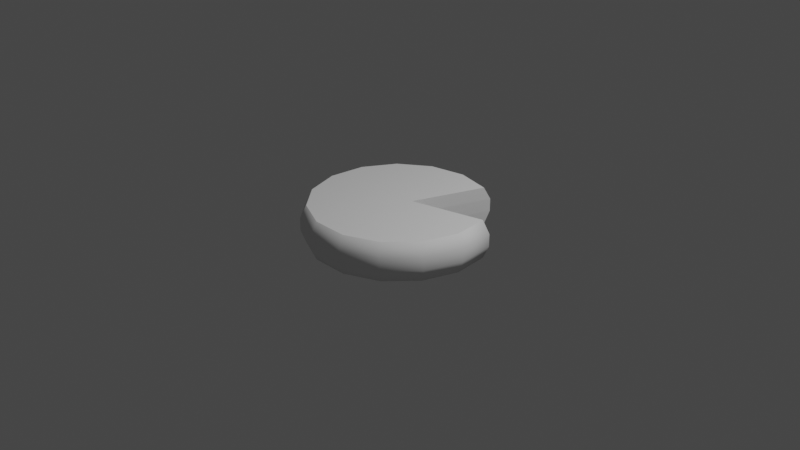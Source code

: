 # Source: Cheese.blend  (saved by Blender 2.81.16; exported with 4.5.12 LTS)
import bpy
from mathutils import Matrix  # noqa: F401  (used for matrix-valued properties, if any)

bpy.ops.wm.read_factory_settings(use_empty=True)
scene = bpy.context.scene
scene.name = 'Scene'

# ---- collections
col_collection = bpy.data.collections.new('Collection'); scene.collection.children.link(col_collection)

# ---- world
world_world = bpy.data.worlds.new('World'); scene.world = world_world
world_world.use_nodes = True; world_world.node_tree.nodes.clear()
_N = world_world.node_tree.nodes; _L = world_world.node_tree.links
n0 = _N.new('ShaderNodeOutputWorld'); n0.name = 'World Output'; n0.location = (300, 300)
n1 = _N.new('ShaderNodeBackground'); n1.name = 'Background'; n1.location = (10, 300)
n1.inputs[0].default_value = (0.05088, 0.05088, 0.05088, 1.0)
_L.new(n1.outputs[0], n0.inputs[0])
n0.is_active_output = True
world_world.color = (0.05088, 0.05088, 0.05088)
world_world.use_sun_shadow = False
world_world.sun_shadow_jitter_overblur = 0.0

# ---- cameras
cam_camera = bpy.data.cameras.new('Camera')
cam_camera.clip_end = 100.0
cam_camera.ortho_scale = 7.314

# ---- lights
light_light = bpy.data.lights.new('Light', 'POINT')
light_light.transmission_factor = 0.0
light_light.energy = 1000.0
light_light.shadow_soft_size = 0.1
light_light.shadow_maximum_resolution = 0.006
light_light.use_absolute_resolution = True

# ---- meshes
me_cylinder = bpy.data.meshes.new('Cylinder')
me_cylinder.from_pydata([(-0.002365, 0.9414, -0.2055), (-0.00298, 0.9262, 0.2055), (0.3814, 0.8598, -0.2055), (0.3748, 0.8459, 0.2055), (0.1054, 0.08218, -0.2055), (0.1031, 0.0803, 0.2055), (0.8951, 0.2894, -0.2055), (0.8805, 0.2843, 0.2055), (0.9361, -0.1008, -0.2055), (0.9209, -0.09985, 0.2055), (0.8148, -0.474, -0.2055), (0.8015, -0.4672, 0.2055), (0.5523, -0.7656, -0.2055), (0.543, -0.7543, 0.2055), (0.1938, -0.9252, -0.2055), (0.1902, -0.9114, 0.2055), (-0.1986, -0.9252, -0.2055), (-0.1961, -0.9114, 0.2055), (-0.557, -0.7656, -0.2055), (-0.549, -0.7543, 0.2055), (-0.8195, -0.474, -0.2055), (-0.8075, -0.4672, 0.2055), (-0.9408, -0.1008, -0.2055), (-0.9268, -0.09985, 0.2055), (-0.8998, 0.2894, -0.2055), (-0.8864, 0.2843, 0.2055), (-0.7036, 0.6292, -0.2055), (-0.6933, 0.6188, 0.2055), (-0.3862, 0.8598, -0.2055), (-0.3808, 0.8459, 0.2055), (0.0, 1.0, -0.06849), (0.0, 1.0, 0.06849), (0.4067, 0.9135, 0.06849), (0.4067, 0.9135, -0.06849), (0.1142, 0.0894, 0.06849), (0.1142, 0.0894, -0.06849), (0.9511, 0.309, 0.06849), (0.9511, 0.309, -0.06849), (0.9945, -0.1045, 0.06849), (0.9945, -0.1045, -0.06849), (0.866, -0.5, 0.06849), (0.866, -0.5, -0.06849), (0.5878, -0.809, 0.06849), (0.5878, -0.809, -0.06849), (0.2079, -0.9781, 0.06849), (0.2079, -0.9781, -0.06849), (-0.2079, -0.9781, 0.06849), (-0.2079, -0.9781, -0.06849), (-0.5878, -0.809, 0.06849), (-0.5878, -0.809, -0.06849), (-0.866, -0.5, 0.06849), (-0.866, -0.5, -0.06849), (-0.9945, -0.1045, 0.06849), (-0.9945, -0.1045, -0.06849), (-0.9511, 0.309, 0.06849), (-0.9511, 0.309, -0.06849), (-0.7431, 0.6691, 0.06849), (-0.7431, 0.6691, -0.06849), (-0.4067, 0.9135, 0.06849), (-0.4067, 0.9135, -0.06849)], [], [(31, 1, 3, 32), (32, 3, 5, 34), (34, 5, 7, 36), (36, 7, 9, 38), (38, 9, 11, 40), (40, 11, 13, 42), (42, 13, 15, 44), (44, 15, 17, 46), (46, 17, 19, 48), (48, 19, 21, 50), (50, 21, 23, 52), (52, 23, 25, 54), (54, 25, 27, 56), (3, 1, 29, 27, 25, 23, 21, 19, 17, 15, 13, 11, 9, 7, 5), (56, 27, 29, 58), (58, 29, 1, 31), (0, 2, 4, 6, 8, 10, 12, 14, 16, 18, 20, 22, 24, 26, 28), (28, 59, 30, 0), (59, 58, 31, 30), (26, 57, 59, 28), (57, 56, 58, 59), (24, 55, 57, 26), (55, 54, 56, 57), (22, 53, 55, 24), (53, 52, 54, 55), (20, 51, 53, 22), (51, 50, 52, 53), (18, 49, 51, 20), (49, 48, 50, 51), (16, 47, 49, 18), (47, 46, 48, 49), (14, 45, 47, 16), (45, 44, 46, 47), (12, 43, 45, 14), (43, 42, 44, 45), (10, 41, 43, 12), (41, 40, 42, 43), (8, 39, 41, 10), (39, 38, 40, 41), (6, 37, 39, 8), (37, 36, 38, 39), (4, 35, 37, 6), (35, 34, 36, 37), (2, 33, 35, 4), (33, 32, 34, 35), (0, 30, 33, 2), (30, 31, 32, 33)])
me_cylinder.polygons.foreach_set('use_smooth', [1, 0, 0, 1, 1, 1, 1, 1, 1, 1, 1, 1, 1, 0, 1, 1, 0, 1, 1, 1, 1, 1, 1, 1, 1, 1, 1, 1, 1, 1, 1, 1, 1, 1, 1, 1, 1, 1, 1, 1, 1, 0, 0, 0, 0, 1, 1])
_uv = me_cylinder.uv_layers.new(name='UVMap')
_uv.uv.foreach_set('vector', [1.0, 0.8333, 1.0, 1.0, 0.9333, 1.0, 0.9333, 0.8333, 0.9333, 0.8333, 0.9333, 1.0, 0.8667, 1.0, 0.8667, 0.8333, 0.8667, 0.8333, 0.8667, 1.0, 0.8, 1.0, 0.8, 0.8333, 0.8, 0.8333, 0.8, 1.0, 0.7333, 1.0, 0.7333, 0.8333, 0.7333, 0.8333, 0.7333, 1.0, 0.6667, 1.0, 0.6667, 0.8333, 0.6667, 0.8333, 0.6667, 1.0, 0.6, 1.0, 0.6, 0.8333, 0.6, 0.8333, 0.6, 1.0, 0.5333, 1.0, 0.5333, 0.8333, 0.5333, 0.8333, 0.5333, 1.0, 0.4667, 1.0, 0.4667, 0.8333, 0.4667, 0.8333, 0.4667, 1.0, 0.4, 1.0, 0.4, 0.8333, 0.4, 0.8333, 0.4, 1.0, 0.3333, 1.0, 0.3333, 0.8333, 0.3333, 0.8333, 0.3333, 1.0, 0.2667, 1.0, 0.2667, 0.8333, 0.2667, 0.8333, 0.2667, 1.0, 0.2, 1.0, 0.2, 0.8333, 0.2, 0.8333, 0.2, 1.0, 0.1333, 1.0, 0.1333, 0.8333, 0.3476, 0.4693, 0.25, 0.49, 0.1524, 0.4693, 0.07165, 0.4106, 0.02175, 0.3242, 0.01131, 0.2249, 0.04215, 0.13, 0.1089, 0.05584, 0.2001, 0.01524, 0.2999, 0.01524, 0.3911, 0.05584, 0.4578, 0.13, 0.4887, 0.2249, 0.4783, 0.3242, 0.4284, 0.4106, 0.1333, 0.8333, 0.1333, 1.0, 0.06667, 1.0, 0.06667, 0.8333, 0.06667, 0.8333, 0.06667, 1.0, 4.47e-08, 1.0, 4.47e-08, 0.8333, 0.75, 0.49, 0.8476, 0.4693, 0.9284, 0.4106, 0.9783, 0.3242, 0.9887, 0.2249, 0.9578, 0.13, 0.8911, 0.05584, 0.7999, 0.01524, 0.7001, 0.01524, 0.6089, 0.05584, 0.5422, 0.13, 0.5113, 0.2249, 0.5217, 0.3242, 0.5716, 0.4106, 0.6524, 0.4693, 0.06667, 0.5, 0.06667, 0.6667, 4.47e-08, 0.6667, 4.47e-08, 0.5, 0.06667, 0.6667, 0.06667, 0.8333, 4.47e-08, 0.8333, 4.47e-08, 0.6667, 0.1333, 0.5, 0.1333, 0.6667, 0.06667, 0.6667, 0.06667, 0.5, 0.1333, 0.6667, 0.1333, 0.8333, 0.06667, 0.8333, 0.06667, 0.6667, 0.2, 0.5, 0.2, 0.6667, 0.1333, 0.6667, 0.1333, 0.5, 0.2, 0.6667, 0.2, 0.8333, 0.1333, 0.8333, 0.1333, 0.6667, 0.2667, 0.5, 0.2667, 0.6667, 0.2, 0.6667, 0.2, 0.5, 0.2667, 0.6667, 0.2667, 0.8333, 0.2, 0.8333, 0.2, 0.6667, 0.3333, 0.5, 0.3333, 0.6667, 0.2667, 0.6667, 0.2667, 0.5, 0.3333, 0.6667, 0.3333, 0.8333, 0.2667, 0.8333, 0.2667, 0.6667, 0.4, 0.5, 0.4, 0.6667, 0.3333, 0.6667, 0.3333, 0.5, 0.4, 0.6667, 0.4, 0.8333, 0.3333, 0.8333, 0.3333, 0.6667, 0.4667, 0.5, 0.4667, 0.6667, 0.4, 0.6667, 0.4, 0.5, 0.4667, 0.6667, 0.4667, 0.8333, 0.4, 0.8333, 0.4, 0.6667, 0.5333, 0.5, 0.5333, 0.6667, 0.4667, 0.6667, 0.4667, 0.5, 0.5333, 0.6667, 0.5333, 0.8333, 0.4667, 0.8333, 0.4667, 0.6667, 0.6, 0.5, 0.6, 0.6667, 0.5333, 0.6667, 0.5333, 0.5, 0.6, 0.6667, 0.6, 0.8333, 0.5333, 0.8333, 0.5333, 0.6667, 0.6667, 0.5, 0.6667, 0.6667, 0.6, 0.6667, 0.6, 0.5, 0.6667, 0.6667, 0.6667, 0.8333, 0.6, 0.8333, 0.6, 0.6667, 0.7333, 0.5, 0.7333, 0.6667, 0.6667, 0.6667, 0.6667, 0.5, 0.7333, 0.6667, 0.7333, 0.8333, 0.6667, 0.8333, 0.6667, 0.6667, 0.8, 0.5, 0.8, 0.6667, 0.7333, 0.6667, 0.7333, 0.5, 0.8, 0.6667, 0.8, 0.8333, 0.7333, 0.8333, 0.7333, 0.6667, 0.8667, 0.5, 0.8667, 0.6667, 0.8, 0.6667, 0.8, 0.5, 0.8667, 0.6667, 0.8667, 0.8333, 0.8, 0.8333, 0.8, 0.6667, 0.9333, 0.5, 0.9333, 0.6667, 0.8667, 0.6667, 0.8667, 0.5, 0.9333, 0.6667, 0.9333, 0.8333, 0.8667, 0.8333, 0.8667, 0.6667, 1.0, 0.5, 1.0, 0.6667, 0.9333, 0.6667, 0.9333, 0.5, 1.0, 0.6667, 1.0, 0.8333, 0.9333, 0.8333, 0.9333, 0.6667])
me_cylinder.use_remesh_fix_poles = True
me_cylinder.use_remesh_preserve_attributes = False
me_cylinder.use_mirror_vertex_groups = False
me_cylinder.update()

# ---- objects
ob_light = bpy.data.objects.new('Light', light_light)
ob_camera = bpy.data.objects.new('Camera', cam_camera)
ob_cylinder = bpy.data.objects.new('Cylinder', me_cylinder)

# ---- transforms, parenting, visibility, modifiers, constraints
ob_light.location = (4.076, 1.005, 5.904)
ob_light.rotation_euler = (0.6503, 0.05522, 1.866)
ob_light.lock_rotations_4d = False
ob_light.empty_display_type = 'ARROWS'
ob_light.color = (0.0, 0.0, 0.0, 0.0)
ob_light.lineart.crease_threshold = 0.0
ob_camera.location = (7.359, -6.926, 4.958)
ob_camera.rotation_euler = (1.109, 0.0, 0.8149)
ob_camera.lock_rotations_4d = False
ob_camera.empty_display_type = 'ARROWS'
ob_camera.color = (0.0, 0.0, 0.0, 0.0)
ob_camera.display_type = 'WIRE'
ob_camera.lineart.crease_threshold = 0.0
ob_cylinder.location = (0.0, 0.0, 0.0)
ob_cylinder.lineart.crease_threshold = 0.0

# ---- collection membership
col_collection.objects.link(ob_light)
col_collection.objects.link(ob_camera)
col_collection.objects.link(ob_cylinder)

# ---- scene / render settings (as saved in the file)
scene.camera = ob_camera
scene.frame_start = 1; scene.frame_end = 250; scene.frame_set(1)
scene.render.engine = 'BLENDER_EEVEE_NEXT'
scene.cycles.use_denoising = False
scene.cycles.samples = 128
scene.cycles.sampling_pattern = 'TABULATED_SOBOL'
scene.cycles.use_adaptive_sampling = False
scene.cycles.use_light_tree = False
scene.view_settings.view_transform = 'Filmic'
bpy.context.view_layer.update()
